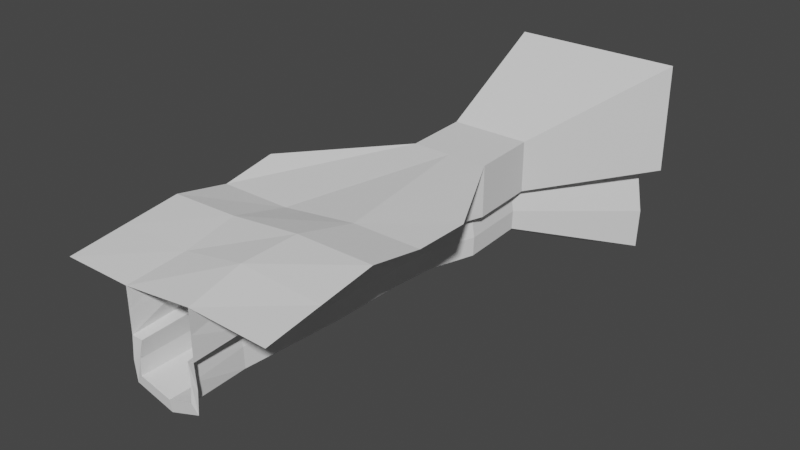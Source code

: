 # Source: valley.blend  (saved by Blender 3.2.14; exported with 4.5.12 LTS)
import bpy
from mathutils import Matrix  # noqa: F401  (used for matrix-valued properties, if any)

bpy.ops.wm.read_factory_settings(use_empty=True)
scene = bpy.context.scene
scene.name = 'Scene'

# ---- collections
col_collection = bpy.data.collections.new('Collection'); scene.collection.children.link(col_collection)

# ---- world
world_world = bpy.data.worlds.new('World'); scene.world = world_world
world_world.use_nodes = True; world_world.node_tree.nodes.clear()
_N = world_world.node_tree.nodes; _L = world_world.node_tree.links
n0 = _N.new('ShaderNodeOutputWorld'); n0.name = 'World Output'; n0.location = (300, 300)
n1 = _N.new('ShaderNodeBackground'); n1.name = 'Background'; n1.location = (10, 300)
n1.inputs[0].default_value = (0.05088, 0.05088, 0.05088, 1.0)
_L.new(n1.outputs[0], n0.inputs[0])
n0.is_active_output = True
world_world.color = (0.05088, 0.05088, 0.05088)
world_world.use_sun_shadow = False
world_world.sun_shadow_jitter_overblur = 0.0

# ---- meshes
me_plane = bpy.data.meshes.new('Plane')
me_plane.from_pydata([(-1.0, -1.0, -0.1286), (1.0, -1.0, -0.06454), (-1.0, 1.0, 0.0), (1.0, 1.0, 0.0), (-0.3596, -1.0, -0.1286), (0.281, -0.9939, -0.05628), (0.5323, 1.906, 0.01925), (-0.1868, 1.906, 0.01953), (-0.3596, -1.0, -0.9232), (0.281, -0.9939, -0.915), (-1.0, -0.5, -0.06429), (0.3763, 0.5, -0.2309), (0.1727, 1.906, 0.01925), (0.0, -1.0, -1.015), (-0.3311, 0.5, -0.3014), (-1.0, 0.0, 0.0), (1.0, 0.0, 0.0863), (-0.3596, 0.0, 0.01771), (0.2953, 0.0, 0.0863), (-0.4165, -0.06394, -0.2694), (0.5754, -0.04892, -0.2335), (0.4209, 3.739, 0.5229), (1.0, 0.5, 0.0), (-0.3311, 0.5, -0.09411), (0.3763, 0.5, -0.0001375), (0.5323, 1.906, -0.2115), (-0.3596, -1.0, -0.3272), (0.281, -0.9939, -0.271), (-1.0, 0.5, -0.09411), (-0.3596, -1.0, -0.5259), (-0.1868, 1.906, -0.4421), (0.5323, 1.906, -0.4422), (0.281, -0.9939, -0.4856), (1.191, 3.739, 0.5229), (0.5706, -0.04865, -0.4028), (-0.415, -0.06358, -0.4468), (-0.3596, 0.5, -0.5087), (0.3275, 0.5, -0.4617), (-0.004202, -1.011, -0.9056), (0.2278, -1.006, -0.831), (0.1685, 1.883, -0.8861), (-0.1243, 1.883, -0.8177), (-0.297, 0.416, -0.8372), (0.2658, 0.416, -0.8372), (0.4649, 1.883, -0.8177), (-0.273, -0.9886, -0.5401), (-0.297, -1.011, -0.8372), (0.4422, 1.883, -0.4726), (-0.1868, 1.906, -0.2113), (-0.004202, 0.416, -0.9056), (-0.297, 0.0422, -0.8372), (0.2395, 0.0422, -0.8372), (-0.004202, 0.0422, -0.9056), (0.1793, 0.0422, -0.4598), (-0.273, 0.0422, -0.4921), (-0.273, 0.416, -0.5272), (0.2455, 0.416, -0.4921), (-0.1003, 1.883, -0.4725), (0.2059, -0.984, -0.51), (1.0, -0.5, 0.01088), (-0.3146, -0.5, -0.05232), (0.252, -0.4969, 0.04606), (0.5673, -0.4483, -0.4296), (-0.4182, -0.4912, -0.4739), (-0.297, -0.4843, -0.8372), (0.2008, -0.482, -0.8341), (-0.004202, -0.4843, -0.9056), (0.1411, -0.4709, -0.4849), (-0.273, -0.4732, -0.5161), (-0.3749, -0.4908, -0.3158), (0.5381, -0.448, -0.2509), (0.2953, 0.0, -0.1661), (0.2953, 0.0, -0.4185), (0.2882, -0.4969, -0.452), (0.252, -0.4969, -0.1875), (0.3215, -0.07968, -0.4031), (0.3233, -0.07978, -0.2444), (0.3176, -0.4173, -0.4259), (0.293, -0.4172, -0.259), (-0.3524, 0.0, -0.2131), (-0.3596, 0.0, -0.4616), (-0.3596, -0.5, -0.4938), (-0.3074, -0.5, -0.2671), (-0.5677, -0.04708, -0.2563), (-0.5663, -0.04671, -0.4355), (-0.5694, -0.4787, -0.4629), (-0.5257, -0.4784, -0.3032), (0.2979, -0.9939, -0.7003), (0.4704, 1.883, -0.6451), (0.2263, 0.0422, -0.6485), (0.2725, 0.416, -0.6647), (0.2337, -0.9951, -0.6705), (0.1879, -0.4765, -0.6595), (-0.3799, -1.0, -0.7396), (-0.3054, -0.9997, -0.7037), (-0.3054, 0.0422, -0.6796), (-0.3054, 0.416, -0.6972), (-0.1326, 1.883, -0.6601), (-0.3054, -0.4787, -0.6917), (-0.3054, -0.2183, -0.6857), (-0.3054, 0.6964, -0.6884), (-0.3054, 0.2291, -0.6884), (-0.3054, -0.7392, -0.6977), (-0.3426, -0.9998, -0.7216), (0.3515, 1.133, -0.452), (-0.289, 1.079, -0.8274), (0.287, 1.079, -0.8274), (0.003784, 1.079, -0.8959), (0.2655, 1.079, -0.4824), (0.3759, 1.133, -0.2212), (0.2931, 1.079, -0.6549), (-0.3535, 1.133, -0.4978), (-0.267, 1.079, -0.5223), (-0.3393, 1.133, -0.2787), (-0.2556, 1.481, -0.8226), (0.3269, 1.481, -0.8226), (0.03717, 1.481, -0.891), (0.3929, 1.52, -0.4471), (0.3049, 1.481, -0.4775), (0.4051, 1.52, -0.2163), (0.3328, 1.481, -0.65), (0.4994, 2.523, 0.01925), (0.1399, 2.523, 0.01925), (-0.2197, 2.523, 0.01953), (-0.2197, 2.523, -0.2113), (0.4994, 2.523, -0.2115), (-0.2197, 2.523, -0.4421), (0.432, 2.5, -0.8177), (-0.1332, 2.5, -0.4725), (0.1357, 2.5, -0.8861), (0.4994, 2.523, -0.4422), (0.4093, 2.5, -0.4726), (-0.1572, 2.5, -0.8177), (0.4376, 2.5, -0.6451), (-0.1655, 2.5, -0.6601), (-0.3495, 3.739, 0.5234), (-0.3495, 3.739, 0.02889), (0.4209, 3.739, -0.02058), (1.191, 3.739, 0.02845), (-0.3495, 3.739, -0.4657), (0.4209, 3.739, -0.564), (1.047, 3.689, -1.27), (-0.1641, 3.689, -0.5309), (0.4119, 3.689, -1.417), (1.191, 3.739, -0.466), (0.9984, 3.689, -0.5311), (-0.2155, 3.689, -1.27), (1.059, 3.689, -0.9008), (-0.2334, 3.689, -0.9328)], [], [(24, 22, 3, 6), (28, 23, 7, 2), (48, 30, 126, 124), (47, 31, 130, 131), (36, 80, 54, 55), (8, 13, 38, 46), (88, 47, 131, 133), (93, 8, 46, 94, 103), (111, 36, 55, 112), (87, 32, 58, 91), (13, 9, 39, 38), (44, 88, 133, 127), (10, 60, 17, 15), (61, 59, 16, 18), (81, 29, 45, 68), (72, 37, 56, 53), (73, 72, 53, 67), (117, 31, 47, 118), (15, 17, 23, 28), (18, 16, 22, 24), (71, 11, 37, 72), (113, 14, 36, 111), (14, 79, 80, 36), (70, 20, 34, 62), (97, 41, 132, 134), (30, 57, 128, 126), (119, 25, 31, 117), (82, 26, 29, 81), (98, 102, 94, 46, 64), (116, 115, 44, 40), (120, 88, 44, 115), (57, 97, 134, 128), (7, 48, 124, 123), (114, 116, 40, 41), (64, 66, 52, 50), (92, 89, 51, 65), (66, 65, 51, 52), (96, 101, 95, 50, 42), (97, 100, 96, 42, 105, 114, 41), (50, 52, 49, 42), (89, 90, 43, 51), (52, 51, 43, 49), (60, 4, 26, 82), (24, 6, 25, 119, 109, 11), (12, 7, 123, 122), (41, 40, 129, 132), (61, 18, 71, 74), (23, 17, 79, 14), (7, 23, 14, 113, 48), (18, 24, 11, 71), (5, 61, 74, 27), (17, 60, 82, 79), (38, 39, 65, 66), (91, 92, 65, 39), (46, 38, 66, 64), (95, 99, 98, 64, 50), (63, 35, 84, 85), (27, 74, 73, 32), (32, 73, 67, 58), (80, 81, 68, 54), (5, 1, 59, 61), (0, 4, 60, 10), (75, 76, 71, 72), (77, 75, 72, 73), (76, 78, 74, 71), (78, 77, 73, 74), (70, 62, 77, 78), (20, 70, 78, 76), (62, 34, 75, 77), (34, 20, 76, 75), (5, 4, 61), (6, 24, 12), (23, 12, 24), (12, 23, 7), (61, 4, 60), (61, 60, 18), (18, 60, 17), (18, 17, 24), (24, 17, 23), (19, 35, 80, 79), (35, 63, 81, 80), (69, 19, 79, 82), (63, 69, 82, 81), (83, 86, 85, 84), (19, 69, 86, 83), (35, 19, 83, 84), (69, 63, 85, 86), (58, 67, 92, 91), (53, 56, 90, 89), (67, 53, 89, 92), (118, 47, 88, 120), (9, 87, 91, 39), (54, 68, 98, 99, 95), (57, 112, 55, 96, 100, 97), (55, 54, 95, 101, 96), (68, 45, 94, 102, 98), (29, 93, 103, 94, 45), (56, 108, 110, 90), (42, 49, 107, 105), (90, 110, 106, 43), (49, 43, 106, 107), (11, 109, 104, 37), (37, 104, 108, 56), (48, 113, 111, 30), (30, 111, 112, 57), (108, 118, 120, 110), (105, 107, 116, 114), (110, 120, 115, 106), (107, 106, 115, 116), (109, 119, 117, 104), (104, 117, 118, 108), (134, 132, 146, 148), (131, 130, 144, 145), (129, 127, 141, 143), (122, 123, 135, 21), (133, 131, 145, 147), (127, 133, 147, 141), (121, 122, 21, 33), (126, 128, 142, 139), (132, 129, 143, 146), (124, 126, 139, 136), (6, 12, 122, 121), (25, 6, 121, 125), (40, 44, 127, 129), (31, 25, 125, 130), (141, 147, 145, 140), (144, 140, 145), (142, 148, 146, 140), (142, 140, 139), (138, 137, 140, 144), (137, 136, 139, 140), (141, 140, 143), (143, 140, 146), (21, 135, 136, 137), (33, 21, 137, 138), (123, 124, 136, 135), (130, 125, 138, 144), (128, 134, 148, 142), (125, 121, 33, 138)])
_uv = me_plane.uv_layers.new(name='UVMap')
_uv.uv.foreach_set('vector', [0.5031, 0.8042, 0.5833, 0.8042, 0.5833, 0.8685, 0.5231, 0.9851, 0.2013, 0.7997, 0.2872, 0.8043, 0.2962, 0.9862, 0.1979, 0.8643, 0.5773, 0.3744, 0.6069, 0.374, 0.6082, 0.4533, 0.5786, 0.4537, 0.6521, 0.3692, 0.6631, 0.374, 0.6473, 0.4518, 0.6363, 0.447, 0.7715, 0.1909, 0.7808, 0.1274, 0.791, 0.1343, 0.784, 0.1817, 0.6289, 0.7055, 0.6142, 0.6601, 0.6283, 0.6598, 0.6394, 0.6968, 0.8455, 0.2461, 0.8233, 0.2486, 0.8153, 0.1708, 0.8375, 0.1683, 0.6526, 0.7066, 0.6289, 0.7055, 0.6394, 0.6968, 0.6566, 0.6968, 0.6546, 0.7017, 0.7604, 0.2715, 0.7715, 0.1909, 0.784, 0.1817, 0.7724, 0.2662, 0.6522, 0.6193, 0.6799, 0.6198, 0.6774, 0.6296, 0.6565, 0.6273, 0.6142, 0.6601, 0.6248, 0.6232, 0.636, 0.6294, 0.6283, 0.6598, 0.8676, 0.2441, 0.8455, 0.2461, 0.8375, 0.1683, 0.8596, 0.1663, 0.2081, 0.6715, 0.2962, 0.6762, 0.287, 0.7403, 0.2047, 0.7359, 0.4872, 0.6762, 0.5834, 0.6757, 0.5834, 0.7403, 0.4928, 0.7402, 0.7901, 0.06372, 0.7995, 0.0, 0.8103, 0.003009, 0.8007, 0.06865, 0.6692, 0.1272, 0.6638, 0.1912, 0.6549, 0.1788, 0.6536, 0.1302, 0.6777, 0.06371, 0.6692, 0.1272, 0.6536, 0.1302, 0.6585, 0.06411, 0.6528, 0.3221, 0.6631, 0.374, 0.6521, 0.3692, 0.6423, 0.3154, 0.2047, 0.7359, 0.287, 0.7403, 0.2872, 0.8043, 0.2013, 0.7997, 0.4928, 0.7402, 0.5834, 0.7403, 0.5833, 0.8042, 0.5031, 0.8042, 0.4457, 0.4912, 0.4542, 0.4261, 0.4835, 0.4269, 0.4781, 0.4912, 0.5857, 0.2747, 0.5874, 0.1933, 0.6142, 0.1929, 0.6139, 0.2743, 0.5874, 0.1933, 0.5754, 0.1291, 0.6073, 0.1287, 0.6142, 0.1929, 0.1629, 0.6163, 0.1629, 0.6679, 0.1413, 0.6669, 0.1398, 0.6157, 0.9424, 0.3692, 0.9625, 0.371, 0.9556, 0.45, 0.9355, 0.4482, 0.7672, 0.3732, 0.7786, 0.3717, 0.7629, 0.4496, 0.7515, 0.451, 0.4518, 0.2955, 0.4517, 0.2441, 0.4814, 0.2442, 0.4814, 0.2957, 0.5811, 0.06477, 0.5884, 0.0003378, 0.6139, 0.0, 0.6106, 0.06435, 0.9752, 0.06708, 0.979, 0.03379, 0.9829, 0.0004985, 1.0, 0.0006374, 0.9939, 0.06807, 0.3197, 0.2858, 0.2825, 0.2845, 0.2661, 0.2324, 0.3043, 0.2337, 0.8507, 0.2993, 0.8455, 0.2461, 0.8676, 0.2441, 0.8727, 0.2973, 0.9182, 0.367, 0.9424, 0.3692, 0.9355, 0.4482, 0.9112, 0.446, 0.5476, 0.3748, 0.5773, 0.3744, 0.5786, 0.4537, 0.5489, 0.4541, 0.3573, 0.2866, 0.3197, 0.2858, 0.3043, 0.2337, 0.3419, 0.2345, 0.3557, 0.5394, 0.3181, 0.5386, 0.3199, 0.4709, 0.3576, 0.4717, 0.8762, 0.5502, 0.8683, 0.4838, 0.8925, 0.4813, 0.8986, 0.5486, 0.3181, 0.5386, 0.2917, 0.5373, 0.2886, 0.4698, 0.3199, 0.4709, 0.9655, 0.1817, 0.9666, 0.1577, 0.9676, 0.1337, 0.9877, 0.1355, 0.9834, 0.1834, 0.9424, 0.3692, 0.9611, 0.2175, 0.9655, 0.1817, 0.9834, 0.1834, 0.9743, 0.2682, 0.9688, 0.3196, 0.9625, 0.371, 0.3576, 0.4717, 0.3199, 0.4709, 0.3213, 0.4229, 0.3589, 0.4237, 0.8683, 0.4838, 0.8658, 0.4354, 0.8879, 0.4334, 0.8925, 0.4813, 0.3199, 0.4709, 0.2886, 0.4698, 0.2865, 0.4217, 0.3213, 0.4229, 0.5536, 0.06513, 0.5629, 0.0006757, 0.5884, 0.0003378, 0.5811, 0.06477, 0.4245, 0.4261, 0.4221, 0.2441, 0.4517, 0.2441, 0.4518, 0.2955, 0.4525, 0.3453, 0.4542, 0.4261, 0.1318, 0.3735, 0.178, 0.3733, 0.183, 0.452, 0.1368, 0.4522, 0.3419, 0.2345, 0.3043, 0.2337, 0.3107, 0.1545, 0.3483, 0.1553, 0.4185, 0.5553, 0.4132, 0.4912, 0.4457, 0.4912, 0.4485, 0.5553, 0.5608, 0.1936, 0.5458, 0.1295, 0.5754, 0.1291, 0.5874, 0.1933, 0.5476, 0.3748, 0.5608, 0.1936, 0.5874, 0.1933, 0.5857, 0.2747, 0.5773, 0.3744, 0.4132, 0.4912, 0.4245, 0.4261, 0.4542, 0.4261, 0.4457, 0.4912, 0.4321, 0.6183, 0.4185, 0.5553, 0.4485, 0.5553, 0.4597, 0.6183, 0.5458, 0.1295, 0.5536, 0.06513, 0.5811, 0.06477, 0.5754, 0.1291, 0.3162, 0.6063, 0.2864, 0.6046, 0.2917, 0.5373, 0.3181, 0.5386, 0.8844, 0.6152, 0.8762, 0.5502, 0.8986, 0.5486, 0.9051, 0.6148, 0.3538, 0.607, 0.3162, 0.6063, 0.3181, 0.5386, 0.3557, 0.5394, 0.9676, 0.1337, 0.9714, 0.1004, 0.9752, 0.06708, 0.9939, 0.06807, 0.9877, 0.1355, 0.7825, 0.06382, 0.7749, 0.1184, 0.7554, 0.1177, 0.763, 0.06262, 0.4597, 0.6183, 0.4485, 0.5553, 0.4827, 0.5548, 0.4872, 0.6184, 0.6862, 0.0002658, 0.6777, 0.06371, 0.6585, 0.06411, 0.6764, 0.0, 0.7808, 0.1274, 0.7901, 0.06372, 0.8007, 0.06865, 0.791, 0.1343, 0.491, 0.6119, 0.5834, 0.6112, 0.5834, 0.6757, 0.4872, 0.6762, 0.2115, 0.607, 0.2938, 0.6114, 0.2962, 0.6762, 0.2081, 0.6715, 0.4763, 0.501, 0.4559, 0.501, 0.4457, 0.4912, 0.4781, 0.4912, 0.6799, 0.0745, 0.674, 0.1176, 0.6692, 0.1272, 0.6777, 0.06371, 0.4559, 0.501, 0.4578, 0.5445, 0.4485, 0.5553, 0.4457, 0.4912, 0.4578, 0.5445, 0.4794, 0.5442, 0.4827, 0.5548, 0.4485, 0.5553, 0.186, 0.6796, 0.1629, 0.6826, 0.1645, 0.6503, 0.186, 0.6478, 0.3565, 0.607, 0.3565, 0.6585, 0.3247, 0.6575, 0.3246, 0.614, 0.7122, 0.07527, 0.7051, 0.1262, 0.674, 0.1176, 0.6799, 0.0745, 0.3463, 0.6905, 0.3246, 0.6912, 0.3259, 0.6587, 0.3463, 0.6585, 0.1149, 0.002194, 0.1976, 0.0, 0.1186, 0.06723, 0.08564, 0.3736, 0.1041, 0.1938, 0.1318, 0.3735, 0.1956, 0.192, 0.1318, 0.3735, 0.1041, 0.1938, 0.1318, 0.3735, 0.1956, 0.192, 0.178, 0.3733, 0.1186, 0.06723, 0.1976, 0.0, 0.192, 0.06504, 0.1186, 0.06723, 0.192, 0.06504, 0.1134, 0.1313, 0.1134, 0.1313, 0.192, 0.06504, 0.1979, 0.1299, 0.1134, 0.1313, 0.1979, 0.1299, 0.1041, 0.1938, 0.1041, 0.1938, 0.1979, 0.1299, 0.1956, 0.192, 0.583, 0.1208, 0.6057, 0.1205, 0.6073, 0.1287, 0.5754, 0.1291, 0.7749, 0.1184, 0.7825, 0.06382, 0.7901, 0.06372, 0.7808, 0.1274, 0.3156, 0.6708, 0.3152, 0.6153, 0.3246, 0.607, 0.3246, 0.672, 0.1823, 0.6449, 0.1831, 0.6238, 0.1903, 0.6157, 0.1903, 0.6457, 0.5834, 0.6682, 0.5856, 0.6125, 0.6064, 0.6112, 0.6064, 0.6668, 0.3152, 0.6153, 0.3156, 0.6708, 0.2966, 0.6672, 0.2962, 0.6112, 0.1592, 0.6679, 0.1592, 0.6908, 0.1398, 0.6926, 0.1398, 0.6695, 0.1831, 0.6238, 0.1823, 0.6449, 0.1629, 0.6478, 0.1638, 0.6266, 0.8636, 0.6162, 0.8536, 0.5524, 0.8762, 0.5502, 0.8844, 0.6152, 0.844, 0.4869, 0.8437, 0.4379, 0.8658, 0.4354, 0.8683, 0.4838, 0.8536, 0.5524, 0.844, 0.4869, 0.8683, 0.4838, 0.8762, 0.5502, 0.8285, 0.3018, 0.8233, 0.2486, 0.8455, 0.2461, 0.8507, 0.2993, 0.6248, 0.6232, 0.6522, 0.6193, 0.6565, 0.6273, 0.636, 0.6294, 0.9434, 0.1315, 0.9525, 0.06573, 0.9752, 0.06708, 0.9714, 0.1004, 0.9676, 0.1337, 0.9182, 0.367, 0.9351, 0.2646, 0.9435, 0.1798, 0.9655, 0.1817, 0.9611, 0.2175, 0.9424, 0.3692, 0.9435, 0.1798, 0.9434, 0.1315, 0.9676, 0.1337, 0.9666, 0.1577, 0.9655, 0.1817, 0.9525, 0.06573, 0.9616, 0.0, 0.9829, 0.0004985, 0.979, 0.03379, 0.9752, 0.06708, 0.6799, 0.7023, 0.6526, 0.7066, 0.6546, 0.7017, 0.6566, 0.6968, 0.6774, 0.6913, 0.8437, 0.4379, 0.834, 0.3535, 0.8562, 0.3509, 0.8658, 0.4354, 0.3589, 0.4237, 0.3213, 0.4229, 0.3226, 0.3376, 0.3602, 0.3384, 0.8658, 0.4354, 0.8562, 0.3509, 0.8783, 0.349, 0.8879, 0.4334, 0.3213, 0.4229, 0.2865, 0.4217, 0.2862, 0.3364, 0.3226, 0.3376, 0.4542, 0.4261, 0.4525, 0.3453, 0.482, 0.3457, 0.4835, 0.4269, 0.6638, 0.1912, 0.6548, 0.2721, 0.6449, 0.2636, 0.6549, 0.1788, 0.5773, 0.3744, 0.5857, 0.2747, 0.6139, 0.2743, 0.6069, 0.374, 0.7672, 0.3732, 0.7604, 0.2715, 0.7724, 0.2662, 0.7786, 0.3717, 0.834, 0.3535, 0.8285, 0.3018, 0.8507, 0.2993, 0.8562, 0.3509, 0.3602, 0.3384, 0.3226, 0.3376, 0.3197, 0.2858, 0.3573, 0.2866, 0.8562, 0.3509, 0.8507, 0.2993, 0.8727, 0.2973, 0.8783, 0.349, 0.3226, 0.3376, 0.2862, 0.3364, 0.2825, 0.2845, 0.3197, 0.2858, 0.4525, 0.3453, 0.4518, 0.2955, 0.4814, 0.2957, 0.482, 0.3457, 0.6548, 0.2721, 0.6528, 0.3221, 0.6423, 0.3154, 0.6449, 0.2636, 0.9355, 0.4482, 0.9556, 0.45, 1.0, 0.6076, 0.957, 0.6036, 0.6363, 0.447, 0.6473, 0.4518, 0.7122, 0.6193, 0.6886, 0.6091, 0.3107, 0.1545, 0.2726, 0.1532, 0.1979, 0.0, 0.2796, 0.002798, 0.1368, 0.4522, 0.183, 0.452, 0.1979, 0.6151, 0.09896, 0.6154, 0.8375, 0.1683, 0.8153, 0.1708, 0.8103, 0.009725, 0.8578, 0.004288, 0.8596, 0.1663, 0.8375, 0.1683, 0.8578, 0.004288, 0.9051, 0.0, 0.09061, 0.4523, 0.1368, 0.4522, 0.09896, 0.6154, 0.0, 0.6157, 0.7515, 0.451, 0.7629, 0.4496, 0.7368, 0.6, 0.7122, 0.6031, 0.3483, 0.1553, 0.3107, 0.1545, 0.2796, 0.002798, 0.3602, 0.00447, 0.5786, 0.4537, 0.6082, 0.4533, 0.6142, 0.6095, 0.5507, 0.6103, 0.08564, 0.3736, 0.1318, 0.3735, 0.1368, 0.4522, 0.09061, 0.4523, 0.4517, 0.2441, 0.4221, 0.2441, 0.4215, 0.1659, 0.4512, 0.1659, 0.3043, 0.2337, 0.2661, 0.2324, 0.2726, 0.1532, 0.3107, 0.1545, 0.4814, 0.2442, 0.4517, 0.2441, 0.4512, 0.1659, 0.4808, 0.1659, 0.3791, 0.6199, 0.4266, 0.6184, 0.4742, 0.6261, 0.4699, 0.7004, 0.7122, 0.6193, 0.6142, 0.6043, 0.6886, 0.6091, 0.4742, 0.7757, 0.4225, 0.7846, 0.3791, 0.7822, 0.4699, 0.7004, 0.7368, 0.6, 0.8103, 0.6171, 0.7122, 0.6031, 0.07623, 0.6158, 0.06989, 0.7148, 0.0, 0.7148, 0.01265, 0.6157, 0.06989, 0.7148, 0.07621, 0.8139, 0.01261, 0.8139, 0.0, 0.7148, 0.3791, 0.6199, 0.4699, 0.7004, 0.3602, 0.7015, 0.3602, 0.7015, 0.4699, 0.7004, 0.3791, 0.7822, 0.1398, 0.7149, 0.1398, 0.814, 0.07621, 0.8139, 0.06989, 0.7148, 0.1398, 0.6158, 0.1398, 0.7149, 0.06989, 0.7148, 0.07623, 0.6158, 0.5489, 0.4541, 0.5786, 0.4537, 0.5507, 0.6103, 0.4872, 0.6112, 0.4808, 0.1659, 0.4512, 0.1659, 0.4237, 5.078e-05, 0.4872, 0.0001016, 0.9112, 0.446, 0.9355, 0.4482, 0.957, 0.6036, 0.9051, 0.5989, 0.4512, 0.1659, 0.4215, 0.1659, 0.3602, 0.0, 0.4237, 5.078e-05])
me_plane.use_remesh_preserve_volume = False
me_plane.use_remesh_preserve_attributes = False
me_plane.use_mirror_vertex_groups = False
me_plane.update()

# ---- objects
ob_plane = bpy.data.objects.new('Plane', me_plane)

# ---- transforms, parenting, visibility, modifiers, constraints
ob_plane.location = (0.0, 0.0, 0.0)
ob_plane.lineart.crease_threshold = 0.0

# ---- collection membership
col_collection.objects.link(ob_plane)

# ---- scene / render settings (as saved in the file)
scene.frame_start = 1; scene.frame_end = 250; scene.frame_set(1)
scene.render.engine = 'BLENDER_EEVEE_NEXT'
scene.cycles.use_denoising = False
scene.cycles.samples = 128
scene.cycles.sampling_pattern = 'TABULATED_SOBOL'
scene.cycles.use_adaptive_sampling = False
scene.cycles.use_light_tree = False
scene.view_settings.view_transform = 'Filmic'
bpy.context.view_layer.update()

# ---- added for rendering (the .blend has no active camera and no usable light): camera, sun
cam_auto = bpy.data.cameras.new('AutoCamera')
cam_auto.lens = 50.0
cam_auto.sensor_width = 36.0
cam_auto.clip_end = 1000.0
ob_auto_camera = bpy.data.objects.new('AutoCamera', cam_auto)
scene.collection.objects.link(ob_auto_camera)
ob_auto_camera.location = (5.2574, -4.83015, 3.68256)
ob_auto_camera.rotation_euler = (1.09748, -7.21219e-08, 0.694738)
scene.camera = ob_auto_camera
light_auto_sun = bpy.data.lights.new('AutoSun', 'SUN')
light_auto_sun.energy = 3.0
light_auto_sun.angle = 0.0523599
ob_auto_sun = bpy.data.objects.new('AutoSun', light_auto_sun)
scene.collection.objects.link(ob_auto_sun)
ob_auto_sun.rotation_euler = (0.872665, 0.174533, 0.523599)
bpy.context.view_layer.update()
